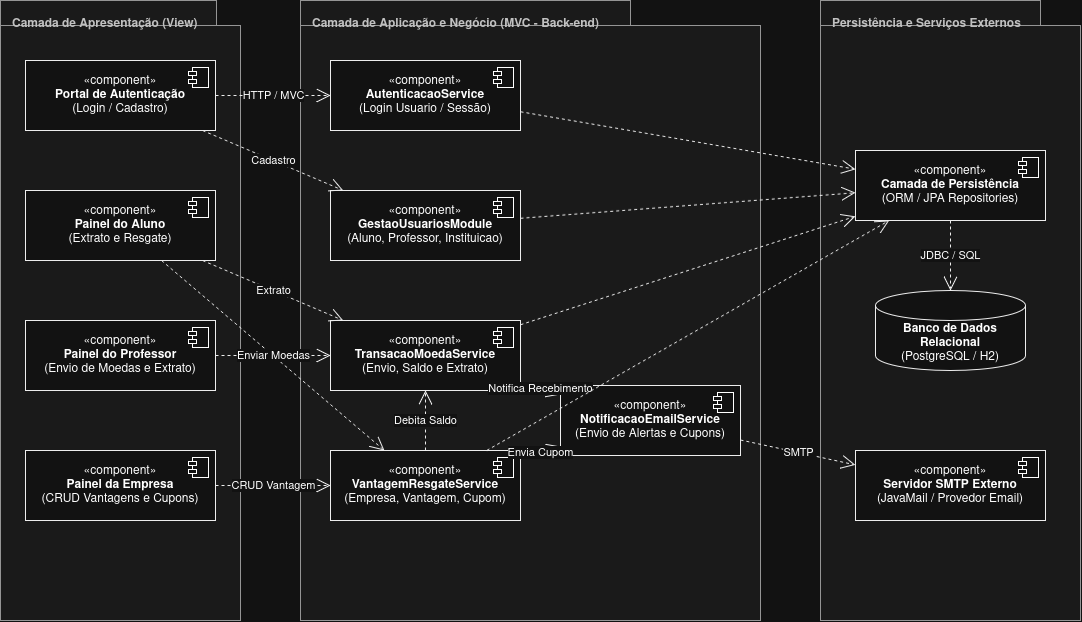

The diagram above was exported from draw.io. Its source (the exported page's mxGraphModel, read from the mxfile embedded in the PNG):
<mxGraphModel dx="1238" dy="916" grid="1" gridSize="10" guides="1" tooltips="1" connect="1" arrows="1" fold="1" page="1" pageScale="1" pageWidth="827" pageHeight="1169" math="0" shadow="0">
  <root>
    <mxCell id="0" />
    <mxCell id="1" parent="0" />
    <mxCell id="71YZLQGQlflI1Ip_dANm-1" parent="1" style="shape=folder;fontStyle=1;spacingTop=10;tabWidth=220;tabHeight=25;tabPosition=left;html=1;whiteSpace=wrap;fillColor=#f5f5f5;strokeColor=#666666;fontColor=#333333;verticalAlign=top;align=left;spacingLeft=10;" value="Camada de Apresentação (View)" vertex="1">
      <mxGeometry height="620" width="240" x="40" y="40" as="geometry" />
    </mxCell>
    <mxCell id="71YZLQGQlflI1Ip_dANm-2" parent="1" style="html=1;dropTarget=0;whiteSpace=wrap;fillColor=#ffffff;strokeColor=#000000;" value="«component»&#10;&lt;b&gt;Portal de Autenticação&lt;/b&gt;&#10;(Login / Cadastro)" vertex="1">
      <mxGeometry height="70" width="190" x="65" y="100" as="geometry" />
    </mxCell>
    <mxCell id="71YZLQGQlflI1Ip_dANm-3" parent="71YZLQGQlflI1Ip_dANm-2" style="shape=module;jettyWidth=8;jettyHeight=4;" value="" vertex="1">
      <mxGeometry height="20" relative="1" width="20" x="1" as="geometry">
        <mxPoint x="-27" y="7" as="offset" />
      </mxGeometry>
    </mxCell>
    <mxCell id="71YZLQGQlflI1Ip_dANm-4" parent="1" style="html=1;dropTarget=0;whiteSpace=wrap;fillColor=#ffffff;strokeColor=#000000;" value="«component»&#10;&lt;b&gt;Painel do Aluno&lt;/b&gt;&#10;(Extrato e Resgate)" vertex="1">
      <mxGeometry height="70" width="190" x="65" y="230" as="geometry" />
    </mxCell>
    <mxCell id="71YZLQGQlflI1Ip_dANm-5" parent="71YZLQGQlflI1Ip_dANm-4" style="shape=module;jettyWidth=8;jettyHeight=4;" value="" vertex="1">
      <mxGeometry height="20" relative="1" width="20" x="1" as="geometry">
        <mxPoint x="-27" y="7" as="offset" />
      </mxGeometry>
    </mxCell>
    <mxCell id="71YZLQGQlflI1Ip_dANm-6" parent="1" style="html=1;dropTarget=0;whiteSpace=wrap;fillColor=#ffffff;strokeColor=#000000;" value="«component»&#10;&lt;b&gt;Painel do Professor&lt;/b&gt;&#10;(Envio de Moedas e Extrato)" vertex="1">
      <mxGeometry height="70" width="190" x="65" y="360" as="geometry" />
    </mxCell>
    <mxCell id="71YZLQGQlflI1Ip_dANm-7" parent="71YZLQGQlflI1Ip_dANm-6" style="shape=module;jettyWidth=8;jettyHeight=4;" value="" vertex="1">
      <mxGeometry height="20" relative="1" width="20" x="1" as="geometry">
        <mxPoint x="-27" y="7" as="offset" />
      </mxGeometry>
    </mxCell>
    <mxCell id="71YZLQGQlflI1Ip_dANm-8" parent="1" style="html=1;dropTarget=0;whiteSpace=wrap;fillColor=#ffffff;strokeColor=#000000;" value="«component»&#10;&lt;b&gt;Painel da Empresa&lt;/b&gt;&#10;(CRUD Vantagens e Cupons)" vertex="1">
      <mxGeometry height="70" width="190" x="65" y="490" as="geometry" />
    </mxCell>
    <mxCell id="71YZLQGQlflI1Ip_dANm-9" parent="71YZLQGQlflI1Ip_dANm-8" style="shape=module;jettyWidth=8;jettyHeight=4;" value="" vertex="1">
      <mxGeometry height="20" relative="1" width="20" x="1" as="geometry">
        <mxPoint x="-27" y="7" as="offset" />
      </mxGeometry>
    </mxCell>
    <mxCell id="71YZLQGQlflI1Ip_dANm-10" parent="1" style="shape=folder;fontStyle=1;spacingTop=10;tabWidth=330;tabHeight=25;tabPosition=left;html=1;whiteSpace=wrap;fillColor=#f5f5f5;strokeColor=#666666;fontColor=#333333;verticalAlign=top;align=left;spacingLeft=10;" value="Camada de Aplicação e Negócio (MVC - Back-end)" vertex="1">
      <mxGeometry height="620" width="460" x="340" y="40" as="geometry" />
    </mxCell>
    <mxCell id="71YZLQGQlflI1Ip_dANm-11" parent="1" style="html=1;dropTarget=0;whiteSpace=wrap;fillColor=#ffffff;strokeColor=#000000;" value="«component»&#10;&lt;b&gt;AutenticacaoService&lt;/b&gt;&#10;(Login Usuario / Sessão)" vertex="1">
      <mxGeometry height="70" width="190" x="370" y="100" as="geometry" />
    </mxCell>
    <mxCell id="71YZLQGQlflI1Ip_dANm-12" parent="71YZLQGQlflI1Ip_dANm-11" style="shape=module;jettyWidth=8;jettyHeight=4;" value="" vertex="1">
      <mxGeometry height="20" relative="1" width="20" x="1" as="geometry">
        <mxPoint x="-27" y="7" as="offset" />
      </mxGeometry>
    </mxCell>
    <mxCell id="71YZLQGQlflI1Ip_dANm-13" parent="1" style="html=1;dropTarget=0;whiteSpace=wrap;fillColor=#ffffff;strokeColor=#000000;" value="«component»&#10;&lt;b&gt;GestaoUsuariosModule&lt;/b&gt;&#10;(Aluno, Professor, Instituicao)" vertex="1">
      <mxGeometry height="70" width="190" x="370" y="230" as="geometry" />
    </mxCell>
    <mxCell id="71YZLQGQlflI1Ip_dANm-14" parent="71YZLQGQlflI1Ip_dANm-13" style="shape=module;jettyWidth=8;jettyHeight=4;" value="" vertex="1">
      <mxGeometry height="20" relative="1" width="20" x="1" as="geometry">
        <mxPoint x="-27" y="7" as="offset" />
      </mxGeometry>
    </mxCell>
    <mxCell id="71YZLQGQlflI1Ip_dANm-15" parent="1" style="html=1;dropTarget=0;whiteSpace=wrap;fillColor=#ffffff;strokeColor=#000000;" value="«component»&#10;&lt;b&gt;TransacaoMoedaService&lt;/b&gt;&#10;(Envio, Saldo e Extrato)" vertex="1">
      <mxGeometry height="70" width="190" x="370" y="360" as="geometry" />
    </mxCell>
    <mxCell id="71YZLQGQlflI1Ip_dANm-16" parent="71YZLQGQlflI1Ip_dANm-15" style="shape=module;jettyWidth=8;jettyHeight=4;" value="" vertex="1">
      <mxGeometry height="20" relative="1" width="20" x="1" as="geometry">
        <mxPoint x="-27" y="7" as="offset" />
      </mxGeometry>
    </mxCell>
    <mxCell id="71YZLQGQlflI1Ip_dANm-17" parent="1" style="html=1;dropTarget=0;whiteSpace=wrap;fillColor=#ffffff;strokeColor=#000000;" value="«component»&#10;&lt;b&gt;VantagemResgateService&lt;/b&gt;&#10;(Empresa, Vantagem, Cupom)" vertex="1">
      <mxGeometry height="70" width="190" x="370" y="490" as="geometry" />
    </mxCell>
    <mxCell id="71YZLQGQlflI1Ip_dANm-18" parent="71YZLQGQlflI1Ip_dANm-17" style="shape=module;jettyWidth=8;jettyHeight=4;" value="" vertex="1">
      <mxGeometry height="20" relative="1" width="20" x="1" as="geometry">
        <mxPoint x="-27" y="7" as="offset" />
      </mxGeometry>
    </mxCell>
    <mxCell id="71YZLQGQlflI1Ip_dANm-19" parent="1" style="html=1;dropTarget=0;whiteSpace=wrap;fillColor=#ffffff;strokeColor=#000000;" value="«component»&#10;&lt;b&gt;NotificacaoEmailService&lt;/b&gt;&#10;(Envio de Alertas e Cupons)" vertex="1">
      <mxGeometry height="70" width="180" x="600" y="425" as="geometry" />
    </mxCell>
    <mxCell id="71YZLQGQlflI1Ip_dANm-20" parent="71YZLQGQlflI1Ip_dANm-19" style="shape=module;jettyWidth=8;jettyHeight=4;" value="" vertex="1">
      <mxGeometry height="20" relative="1" width="20" x="1" as="geometry">
        <mxPoint x="-27" y="7" as="offset" />
      </mxGeometry>
    </mxCell>
    <mxCell id="71YZLQGQlflI1Ip_dANm-21" parent="1" style="shape=folder;fontStyle=1;spacingTop=10;tabWidth=220;tabHeight=25;tabPosition=left;html=1;whiteSpace=wrap;fillColor=#f5f5f5;strokeColor=#666666;fontColor=#333333;verticalAlign=top;align=left;spacingLeft=10;" value="Persistência e Serviços Externos" vertex="1">
      <mxGeometry height="620" width="260" x="860" y="40" as="geometry" />
    </mxCell>
    <mxCell id="71YZLQGQlflI1Ip_dANm-22" parent="1" style="html=1;dropTarget=0;whiteSpace=wrap;fillColor=#ffffff;strokeColor=#000000;" value="«component»&#10;&lt;b&gt;Camada de Persistência&lt;/b&gt;&#10;(ORM / JPA Repositories)" vertex="1">
      <mxGeometry height="70" width="190" x="895" y="190" as="geometry" />
    </mxCell>
    <mxCell id="71YZLQGQlflI1Ip_dANm-23" parent="71YZLQGQlflI1Ip_dANm-22" style="shape=module;jettyWidth=8;jettyHeight=4;" value="" vertex="1">
      <mxGeometry height="20" relative="1" width="20" x="1" as="geometry">
        <mxPoint x="-27" y="7" as="offset" />
      </mxGeometry>
    </mxCell>
    <mxCell id="71YZLQGQlflI1Ip_dANm-24" parent="1" style="shape=cylinder3;whiteSpace=wrap;html=1;boundedLbl=1;backgroundOutline=1;size=15;fillColor=#ffffff;strokeColor=#000000;" value="&lt;b&gt;Banco de Dados Relacional&lt;/b&gt;&#10;(PostgreSQL / H2)" vertex="1">
      <mxGeometry height="80" width="150" x="915" y="330" as="geometry" />
    </mxCell>
    <mxCell id="71YZLQGQlflI1Ip_dANm-25" parent="1" style="html=1;dropTarget=0;whiteSpace=wrap;fillColor=#ffffff;strokeColor=#000000;" value="«component»&#10;&lt;b&gt;Servidor SMTP Externo&lt;/b&gt;&#10;(JavaMail / Provedor Email)" vertex="1">
      <mxGeometry height="70" width="190" x="895" y="490" as="geometry" />
    </mxCell>
    <mxCell id="71YZLQGQlflI1Ip_dANm-26" parent="71YZLQGQlflI1Ip_dANm-25" style="shape=module;jettyWidth=8;jettyHeight=4;" value="" vertex="1">
      <mxGeometry height="20" relative="1" width="20" x="1" as="geometry">
        <mxPoint x="-27" y="7" as="offset" />
      </mxGeometry>
    </mxCell>
    <mxCell id="71YZLQGQlflI1Ip_dANm-27" edge="1" parent="1" source="71YZLQGQlflI1Ip_dANm-2" style="endArrow=open;endSize=12;dashed=1;html=1;strokeColor=#000000;" target="71YZLQGQlflI1Ip_dANm-11" value="HTTP / MVC">
      <mxGeometry relative="1" as="geometry" />
    </mxCell>
    <mxCell id="71YZLQGQlflI1Ip_dANm-28" edge="1" parent="1" source="71YZLQGQlflI1Ip_dANm-2" style="endArrow=open;endSize=12;dashed=1;html=1;strokeColor=#000000;" target="71YZLQGQlflI1Ip_dANm-13" value="Cadastro">
      <mxGeometry relative="1" as="geometry" />
    </mxCell>
    <mxCell id="71YZLQGQlflI1Ip_dANm-29" edge="1" parent="1" source="71YZLQGQlflI1Ip_dANm-4" style="endArrow=open;endSize=12;dashed=1;html=1;strokeColor=#000000;" target="71YZLQGQlflI1Ip_dANm-15" value="Extrato">
      <mxGeometry relative="1" as="geometry" />
    </mxCell>
    <mxCell id="71YZLQGQlflI1Ip_dANm-30" edge="1" parent="1" source="71YZLQGQlflI1Ip_dANm-4" style="endArrow=open;endSize=12;dashed=1;html=1;strokeColor=#000000;" target="71YZLQGQlflI1Ip_dANm-17" value="Resgatar">
      <mxGeometry relative="1" as="geometry" />
    </mxCell>
    <mxCell id="71YZLQGQlflI1Ip_dANm-31" edge="1" parent="1" source="71YZLQGQlflI1Ip_dANm-6" style="endArrow=open;endSize=12;dashed=1;html=1;strokeColor=#000000;" target="71YZLQGQlflI1Ip_dANm-15" value="Enviar Moedas">
      <mxGeometry relative="1" as="geometry" />
    </mxCell>
    <mxCell id="71YZLQGQlflI1Ip_dANm-32" edge="1" parent="1" source="71YZLQGQlflI1Ip_dANm-8" style="endArrow=open;endSize=12;dashed=1;html=1;strokeColor=#000000;" target="71YZLQGQlflI1Ip_dANm-17" value="CRUD Vantagem">
      <mxGeometry relative="1" as="geometry" />
    </mxCell>
    <mxCell id="71YZLQGQlflI1Ip_dANm-33" edge="1" parent="1" source="71YZLQGQlflI1Ip_dANm-15" style="endArrow=open;endSize=12;dashed=1;html=1;strokeColor=#000000;" target="71YZLQGQlflI1Ip_dANm-19" value="Notifica Recebimento">
      <mxGeometry relative="1" as="geometry" />
    </mxCell>
    <mxCell id="71YZLQGQlflI1Ip_dANm-34" edge="1" parent="1" source="71YZLQGQlflI1Ip_dANm-17" style="endArrow=open;endSize=12;dashed=1;html=1;strokeColor=#000000;" target="71YZLQGQlflI1Ip_dANm-19" value="Envia Cupom">
      <mxGeometry relative="1" as="geometry" />
    </mxCell>
    <mxCell id="71YZLQGQlflI1Ip_dANm-35" edge="1" parent="1" source="71YZLQGQlflI1Ip_dANm-17" style="endArrow=open;endSize=12;dashed=1;html=1;strokeColor=#000000;" target="71YZLQGQlflI1Ip_dANm-15" value="Debita Saldo">
      <mxGeometry relative="1" as="geometry" />
    </mxCell>
    <mxCell id="71YZLQGQlflI1Ip_dANm-36" edge="1" parent="1" source="71YZLQGQlflI1Ip_dANm-11" style="endArrow=open;endSize=12;dashed=1;html=1;strokeColor=#000000;" target="71YZLQGQlflI1Ip_dANm-22">
      <mxGeometry relative="1" as="geometry" />
    </mxCell>
    <mxCell id="71YZLQGQlflI1Ip_dANm-37" edge="1" parent="1" source="71YZLQGQlflI1Ip_dANm-13" style="endArrow=open;endSize=12;dashed=1;html=1;strokeColor=#000000;" target="71YZLQGQlflI1Ip_dANm-22">
      <mxGeometry relative="1" as="geometry" />
    </mxCell>
    <mxCell id="71YZLQGQlflI1Ip_dANm-38" edge="1" parent="1" source="71YZLQGQlflI1Ip_dANm-15" style="endArrow=open;endSize=12;dashed=1;html=1;strokeColor=#000000;" target="71YZLQGQlflI1Ip_dANm-22">
      <mxGeometry relative="1" as="geometry" />
    </mxCell>
    <mxCell id="71YZLQGQlflI1Ip_dANm-39" edge="1" parent="1" source="71YZLQGQlflI1Ip_dANm-17" style="endArrow=open;endSize=12;dashed=1;html=1;strokeColor=#000000;" target="71YZLQGQlflI1Ip_dANm-22">
      <mxGeometry relative="1" as="geometry" />
    </mxCell>
    <mxCell id="71YZLQGQlflI1Ip_dANm-40" edge="1" parent="1" source="71YZLQGQlflI1Ip_dANm-22" style="endArrow=open;endSize=12;dashed=1;html=1;strokeColor=#000000;" target="71YZLQGQlflI1Ip_dANm-24" value="JDBC / SQL">
      <mxGeometry relative="1" as="geometry" />
    </mxCell>
    <mxCell id="71YZLQGQlflI1Ip_dANm-41" edge="1" parent="1" source="71YZLQGQlflI1Ip_dANm-19" style="endArrow=open;endSize=12;dashed=1;html=1;strokeColor=#000000;" target="71YZLQGQlflI1Ip_dANm-25" value="SMTP">
      <mxGeometry relative="1" as="geometry" />
    </mxCell>
  </root>
</mxGraphModel>